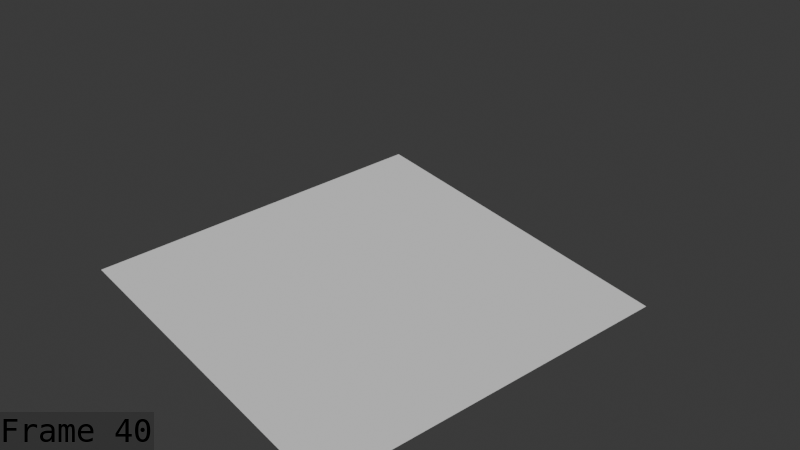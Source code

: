# Source: Metal_Slime_Attack.blend  (saved by Blender 5.2.44; exported with 4.5.12 LTS)
import bpy
from mathutils import Matrix  # noqa: F401  (used for matrix-valued properties, if any)

bpy.ops.wm.read_factory_settings(use_empty=True)
scene = bpy.context.scene
scene.name = 'Scene'

# ---- collections
col_collection = bpy.data.collections.new('Collection'); scene.collection.children.link(col_collection)
col_collection_001 = bpy.data.collections.new('Collection.001'); col_collection.children.link(col_collection_001)

# ---- world
world_world = bpy.data.worlds.new('World'); scene.world = world_world
world_world.use_nodes = True; world_world.node_tree.nodes.clear()
_N = world_world.node_tree.nodes; _L = world_world.node_tree.links
n0 = _N.new('ShaderNodeOutputWorld'); n0.name = 'World Output'; n0.location = (200, 100)
n1 = _N.new('ShaderNodeBackground'); n1.name = 'Background'; n1.location = (-200, 100)
n1.inputs[0].default_value = (0.05088, 0.05088, 0.05088, 1.0)
_L.new(n1.outputs[0], n0.inputs[0])
n0.is_active_output = True
world_world.color = (0.05088, 0.05088, 0.05088)
world_world.sun_shadow_jitter_overblur = 0.0

# ---- cameras
cam_camera_001 = bpy.data.cameras.new('Camera.001')
cam_camera_001.clip_end = 100.0
cam_camera_001.ortho_scale = 7.314

# ---- meshes
me_plane = bpy.data.meshes.new('Plane')
me_plane.from_pydata([(4.924, 4.924, 0.0), (-4.924, 4.924, 0.0), (4.924, -4.924, 0.0), (-4.924, -4.924, 0.0)], [], [(0, 1, 3, 2)])
_uv = me_plane.uv_layers.new(name='UVMap')
_uv.uv.foreach_set('vector', [0.0, 0.0, 1.0, 0.0, 1.0, 1.0, 0.0, 1.0])
me_plane.update()
me_mesh = bpy.data.meshes.new('Mesh')
me_mesh.from_pydata([], [], [])
me_mesh.materials.append(None)
me_mesh.materials.append(None)
me_mesh.materials.append(None)
me_mesh.update()
arm_armature = bpy.data.armatures.new('Armature')  # bones are not reproduced

# ---- objects
ob_camera = bpy.data.objects.new('Camera', cam_camera_001)
ob_plane = bpy.data.objects.new('Plane', me_plane)
ob_metal_slime = bpy.data.objects.new('metal slime', me_mesh)
ob_armature = bpy.data.objects.new('Armature', arm_armature)

# ---- transforms, parenting, visibility, modifiers, constraints
ob_camera.location = (18.35, -13.54, 16.6)
ob_camera.rotation_euler = (0.9976, 1.001e-07, 0.8987)
ob_camera.lock_rotations_4d = False
ob_camera.empty_display_type = 'ARROWS'
ob_camera.color = (0.0, 0.0, 0.0, 0.0)
ob_camera.display_type = 'WIRE'
ob_camera.lineart.crease_threshold = 0.0
ob_plane.location = (0.0, 0.0, 0.0)
ob_metal_slime.parent = ob_armature
ob_metal_slime.matrix_parent_inverse = Matrix(((1.0, -0.0, 0.0, -0.01414), (-0.0, 1.0, -0.0, -0.01504), (0.0, -0.0, 1.0, -0.01317), (-0.0, 0.0, -0.0, 1.0)))
ob_metal_slime.location = (0.0, 0.0, 0.0)
_m = ob_metal_slime.modifiers.new('Armature', 'ARMATURE')
_m.object = ob_armature
ob_armature.location = (0.01414, 0.01504, 0.01317)
ob_armature.show_in_front = True

# ---- collection membership
col_collection.objects.link(ob_camera)
col_collection.objects.link(ob_plane)
col_collection_001.objects.link(ob_metal_slime)
col_collection_001.objects.link(ob_armature)

# ---- scene / render settings (as saved in the file)
scene.camera = ob_camera
scene.frame_start = 1; scene.frame_end = 49; scene.frame_set(40)
scene.render.engine = 'BLENDER_EEVEE_NEXT'
scene.render.image_settings.file_format = 'FFMPEG'
scene.render.image_settings.color_mode = 'RGB'
scene.render.fps = 60
scene.render.bake_bias = 0.0
scene.render.bake_samples = 0
scene.render.use_stamp_time = False
scene.render.use_stamp_date = False
scene.render.use_stamp_camera = False
scene.render.use_stamp_scene = False
scene.render.use_stamp_filename = False
scene.render.use_stamp_render_time = False
scene.render.use_stamp = True
scene.render.stamp_font_size = 32
scene.render.stamp_foreground = (0.0, 0.0, 0.0, 1.0)
scene.cycles.sampling_pattern = 'TABULATED_SOBOL'
scene.eevee.use_volume_custom_range = False
scene.eevee.fast_gi_thickness_far = 0.0
bpy.context.view_layer.update()

# ---- added for rendering (the .blend has no usable light): sun
light_auto_sun = bpy.data.lights.new('AutoSun', 'SUN')
light_auto_sun.energy = 3.0
light_auto_sun.angle = 0.0523599
ob_auto_sun = bpy.data.objects.new('AutoSun', light_auto_sun)
scene.collection.objects.link(ob_auto_sun)
ob_auto_sun.rotation_euler = (0.872665, 0.174533, 0.523599)
bpy.context.view_layer.update()
